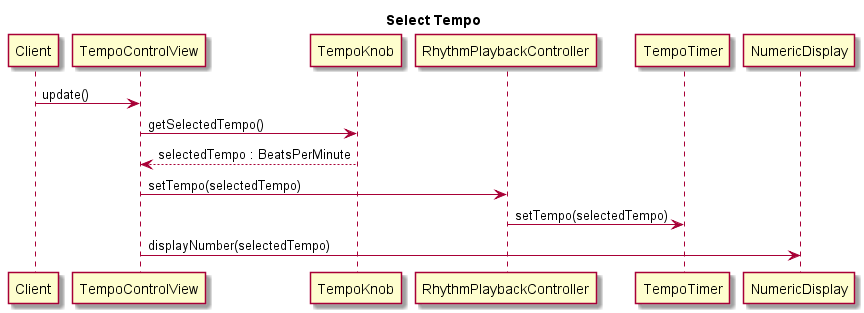

The diagram above was rendered by PlantUML. Its source (embedded in the PNG):
@startuml

title Select Tempo

Client->TempoControlView: update()
TempoControlView->TempoKnob : getSelectedTempo()
TempoKnob-->TempoControlView : selectedTempo : BeatsPerMinute
TempoControlView->RhythmPlaybackController : setTempo(selectedTempo)
RhythmPlaybackController->TempoTimer : setTempo(selectedTempo)
TempoControlView->NumericDisplay : displayNumber(selectedTempo)

@enduml